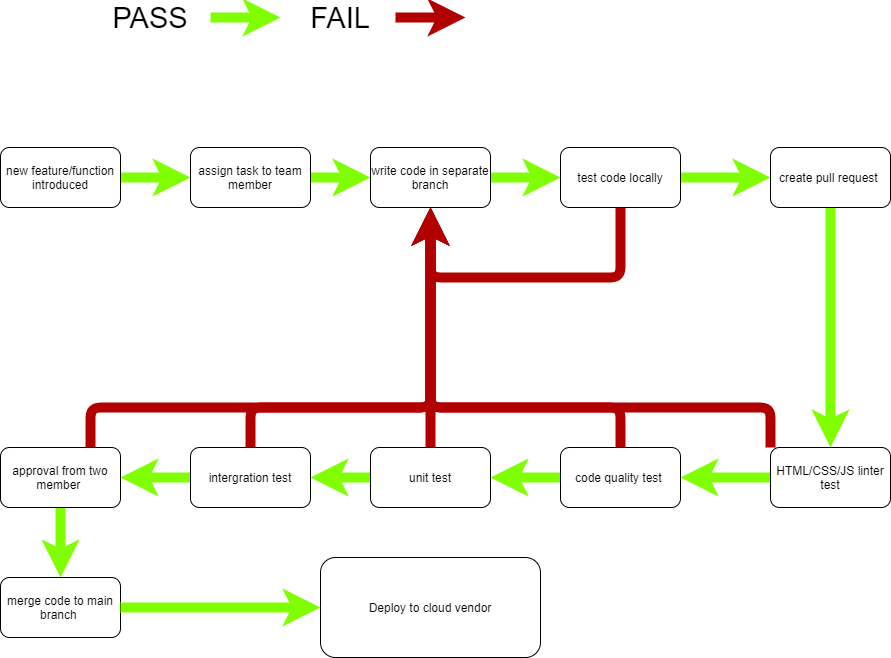

The diagram above was exported from draw.io. Its source (the exported page's mxGraphModel, read from the mxfile embedded in the PNG):
<mxGraphModel dx="1252" dy="863" grid="1" gridSize="10" guides="1" tooltips="1" connect="1" arrows="1" fold="1" page="1" pageScale="1" pageWidth="850" pageHeight="1100" math="0" shadow="0">
  <root>
    <mxCell id="0" />
    <mxCell id="1" parent="0" />
    <mxCell id="4" value="" style="edgeStyle=orthogonalEdgeStyle;rounded=0;orthogonalLoop=1;jettySize=auto;html=1;fillColor=#d5e8d4;strokeWidth=10;gradientColor=#97d077;strokeColor=#80FF00;" parent="1" source="2" target="20" edge="1">
      <mxGeometry relative="1" as="geometry">
        <mxPoint x="320" y="460" as="targetPoint" />
        <Array as="points">
          <mxPoint x="310" y="440" />
        </Array>
      </mxGeometry>
    </mxCell>
    <mxCell id="2" value="new feature/function introduced" style="rounded=1;whiteSpace=wrap;html=1;" parent="1" vertex="1">
      <mxGeometry x="10" y="410" width="120" height="60" as="geometry" />
    </mxCell>
    <mxCell id="6" value="" style="edgeStyle=orthogonalEdgeStyle;rounded=0;orthogonalLoop=1;jettySize=auto;html=1;fillColor=#60a917;strokeWidth=10;strokeColor=#80FF00;" parent="1" source="3" target="31" edge="1">
      <mxGeometry relative="1" as="geometry">
        <mxPoint x="840" y="560" as="targetPoint" />
      </mxGeometry>
    </mxCell>
    <mxCell id="3" value="create pull request&amp;nbsp;" style="rounded=1;whiteSpace=wrap;html=1;" parent="1" vertex="1">
      <mxGeometry x="780" y="410" width="120" height="60" as="geometry" />
    </mxCell>
    <mxCell id="8" value="" style="edgeStyle=orthogonalEdgeStyle;rounded=0;orthogonalLoop=1;jettySize=auto;html=1;strokeWidth=10;fillColor=#60a917;strokeColor=#80FF00;" parent="1" source="5" target="7" edge="1">
      <mxGeometry relative="1" as="geometry" />
    </mxCell>
    <mxCell id="42" style="edgeStyle=none;html=1;exitX=0.5;exitY=0;exitDx=0;exitDy=0;entryX=0.5;entryY=1;entryDx=0;entryDy=0;strokeWidth=10;fillColor=#e51400;strokeColor=#B20000;" parent="1" source="5" target="21" edge="1">
      <mxGeometry relative="1" as="geometry" />
    </mxCell>
    <mxCell id="5" value="unit test" style="rounded=1;whiteSpace=wrap;html=1;" parent="1" vertex="1">
      <mxGeometry x="380" y="710" width="120" height="60" as="geometry" />
    </mxCell>
    <mxCell id="26" value="" style="edgeStyle=none;html=1;strokeWidth=10;fillColor=#60a917;strokeColor=#80FF00;" parent="1" source="7" target="9" edge="1">
      <mxGeometry relative="1" as="geometry" />
    </mxCell>
    <mxCell id="45" style="edgeStyle=none;html=1;exitX=0.5;exitY=0;exitDx=0;exitDy=0;strokeWidth=10;fillColor=#e51400;strokeColor=#B20000;" parent="1" source="7" edge="1">
      <mxGeometry relative="1" as="geometry">
        <mxPoint x="440" y="470" as="targetPoint" />
        <Array as="points">
          <mxPoint x="260" y="670" />
          <mxPoint x="440" y="670" />
        </Array>
      </mxGeometry>
    </mxCell>
    <mxCell id="7" value="intergration test" style="rounded=1;whiteSpace=wrap;html=1;" parent="1" vertex="1">
      <mxGeometry x="200" y="710" width="120" height="60" as="geometry" />
    </mxCell>
    <mxCell id="39" value="" style="edgeStyle=none;html=1;strokeWidth=10;fillColor=#60a917;strokeColor=#80FF00;entryX=0.5;entryY=0;entryDx=0;entryDy=0;" parent="1" source="9" target="16" edge="1">
      <mxGeometry relative="1" as="geometry">
        <mxPoint x="30" y="670" as="targetPoint" />
      </mxGeometry>
    </mxCell>
    <mxCell id="43" style="edgeStyle=none;html=1;exitX=0.75;exitY=0;exitDx=0;exitDy=0;strokeWidth=10;fillColor=#e51400;strokeColor=#B20000;" parent="1" source="9" edge="1">
      <mxGeometry relative="1" as="geometry">
        <mxPoint x="440" y="470" as="targetPoint" />
        <Array as="points">
          <mxPoint x="100" y="670" />
          <mxPoint x="440" y="670" />
        </Array>
      </mxGeometry>
    </mxCell>
    <mxCell id="9" value="approval from two member&amp;nbsp;" style="rounded=1;whiteSpace=wrap;html=1;" parent="1" vertex="1">
      <mxGeometry x="10" y="710" width="120" height="60" as="geometry" />
    </mxCell>
    <mxCell id="16" value="merge code to main branch&amp;nbsp;" style="whiteSpace=wrap;html=1;rounded=1;" parent="1" vertex="1">
      <mxGeometry x="10" y="840" width="120" height="60" as="geometry" />
    </mxCell>
    <mxCell id="22" value="" style="edgeStyle=none;html=1;strokeWidth=10;fillColor=#60a917;strokeColor=#80FF00;" parent="1" source="20" target="21" edge="1">
      <mxGeometry relative="1" as="geometry" />
    </mxCell>
    <mxCell id="20" value="assign task to team member" style="rounded=1;whiteSpace=wrap;html=1;" parent="1" vertex="1">
      <mxGeometry x="200" y="410" width="120" height="60" as="geometry" />
    </mxCell>
    <mxCell id="24" value="" style="edgeStyle=none;html=1;strokeWidth=10;fillColor=#60a917;strokeColor=#80FF00;" parent="1" source="21" target="23" edge="1">
      <mxGeometry relative="1" as="geometry" />
    </mxCell>
    <mxCell id="21" value="write code in separate branch" style="whiteSpace=wrap;html=1;rounded=1;" parent="1" vertex="1">
      <mxGeometry x="380" y="410" width="120" height="60" as="geometry" />
    </mxCell>
    <mxCell id="25" value="" style="edgeStyle=none;html=1;strokeWidth=10;fillColor=#60a917;strokeColor=#80FF00;" parent="1" source="23" target="3" edge="1">
      <mxGeometry relative="1" as="geometry" />
    </mxCell>
    <mxCell id="28" style="edgeStyle=none;html=1;entryX=0.5;entryY=1;entryDx=0;entryDy=0;strokeWidth=10;fillColor=#e51400;strokeColor=#B20000;" parent="1" source="23" target="21" edge="1">
      <mxGeometry relative="1" as="geometry">
        <Array as="points">
          <mxPoint x="630" y="540" />
          <mxPoint x="570" y="540" />
          <mxPoint x="440" y="540" />
          <mxPoint x="440" y="510" />
        </Array>
      </mxGeometry>
    </mxCell>
    <mxCell id="23" value="test code locally" style="whiteSpace=wrap;html=1;rounded=1;" parent="1" vertex="1">
      <mxGeometry x="570" y="410" width="120" height="60" as="geometry" />
    </mxCell>
    <mxCell id="30" value="" style="edgeStyle=none;html=1;strokeWidth=10;fillColor=#60a917;strokeColor=#80FF00;" parent="1" source="29" target="5" edge="1">
      <mxGeometry relative="1" as="geometry" />
    </mxCell>
    <mxCell id="34" style="edgeStyle=none;html=1;entryX=0.5;entryY=1;entryDx=0;entryDy=0;strokeWidth=10;fillColor=#e51400;strokeColor=#B20000;" parent="1" source="29" target="21" edge="1">
      <mxGeometry relative="1" as="geometry">
        <Array as="points">
          <mxPoint x="630" y="670" />
          <mxPoint x="440" y="670" />
        </Array>
      </mxGeometry>
    </mxCell>
    <mxCell id="29" value="code quality test&amp;nbsp;" style="rounded=1;whiteSpace=wrap;html=1;" parent="1" vertex="1">
      <mxGeometry x="570" y="710" width="120" height="60" as="geometry" />
    </mxCell>
    <mxCell id="32" value="" style="edgeStyle=none;html=1;strokeWidth=10;strokeColor=#80FF00;" parent="1" source="31" target="29" edge="1">
      <mxGeometry relative="1" as="geometry" />
    </mxCell>
    <mxCell id="33" style="edgeStyle=none;html=1;exitX=0;exitY=0;exitDx=0;exitDy=0;strokeWidth=10;entryX=0.5;entryY=1;entryDx=0;entryDy=0;fillColor=#e51400;strokeColor=#B20000;" parent="1" source="31" target="21" edge="1">
      <mxGeometry relative="1" as="geometry">
        <mxPoint x="410" y="610" as="targetPoint" />
        <Array as="points">
          <mxPoint x="780" y="670" />
          <mxPoint x="440" y="670" />
        </Array>
      </mxGeometry>
    </mxCell>
    <mxCell id="31" value="&lt;span&gt;HTML/CSS/JS linter test&lt;/span&gt;" style="rounded=1;whiteSpace=wrap;html=1;" parent="1" vertex="1">
      <mxGeometry x="780" y="710" width="120" height="60" as="geometry" />
    </mxCell>
    <mxCell id="37" value="Deploy to cloud vendor" style="whiteSpace=wrap;html=1;rounded=1;" parent="1" vertex="1">
      <mxGeometry x="330" y="820" width="220" height="100" as="geometry" />
    </mxCell>
    <mxCell id="46" value="" style="endArrow=classic;html=1;strokeWidth=10;fillColor=#60a917;strokeColor=#80FF00;" parent="1" edge="1">
      <mxGeometry width="50" height="50" relative="1" as="geometry">
        <mxPoint x="220" y="280" as="sourcePoint" />
        <mxPoint x="290" y="280" as="targetPoint" />
      </mxGeometry>
    </mxCell>
    <mxCell id="48" value="" style="endArrow=classic;html=1;strokeWidth=10;fillColor=#e51400;strokeColor=#B20000;" parent="1" edge="1">
      <mxGeometry width="50" height="50" relative="1" as="geometry">
        <mxPoint x="405" y="280" as="sourcePoint" />
        <mxPoint x="475" y="280" as="targetPoint" />
      </mxGeometry>
    </mxCell>
    <mxCell id="52" value="PASS" style="text;html=1;strokeColor=none;fillColor=none;align=center;verticalAlign=middle;whiteSpace=wrap;rounded=0;strokeWidth=3;fontSize=29;" parent="1" vertex="1">
      <mxGeometry x="140" y="270" width="40" height="20" as="geometry" />
    </mxCell>
    <mxCell id="53" value="FAIL" style="text;html=1;strokeColor=none;fillColor=none;align=center;verticalAlign=middle;whiteSpace=wrap;rounded=0;fontSize=29;" parent="1" vertex="1">
      <mxGeometry x="330" y="270" width="40" height="20" as="geometry" />
    </mxCell>
    <mxCell id="55" value="" style="edgeStyle=none;html=1;strokeWidth=10;fillColor=#60a917;strokeColor=#80FF00;entryX=0;entryY=0.5;entryDx=0;entryDy=0;exitX=1;exitY=0.5;exitDx=0;exitDy=0;" edge="1" parent="1" source="16" target="37">
      <mxGeometry relative="1" as="geometry">
        <mxPoint x="220" y="845" as="sourcePoint" />
        <mxPoint x="220" y="915" as="targetPoint" />
      </mxGeometry>
    </mxCell>
  </root>
</mxGraphModel>